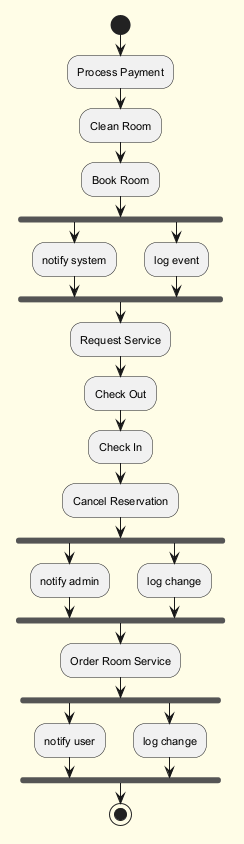

The diagram above was rendered by PlantUML. Its source (embedded in the PNG):
@startuml
skinparam backgroundColor #FFFDE7
skinparam classBackgroundColor #FFF9C4
skinparam classBorderColor #F57F17
skinparam defaultFontSize 11
start
:Process Payment;
:Clean Room;
:Book Room;
fork
:notify system;
fork again
:log event;
end fork
:Request Service;
:Check Out;
:Check In;
:Cancel Reservation;
fork
:notify admin;
fork again
:log change;
end fork
:Order Room Service;
fork
:notify user;
fork again
:log change;
end fork
stop
@enduml